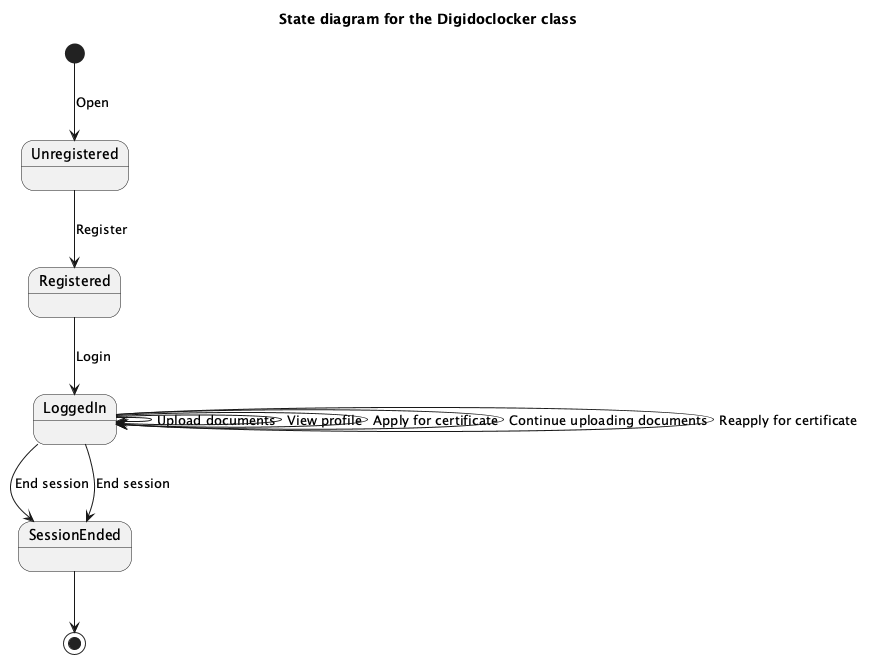

The diagram above was rendered by PlantUML. Its source (embedded in the PNG):
@startuml
title State diagram for the Digidoclocker class

[*] --> Unregistered : Open

state "Unregistered" as Unregistered
state "Registered" as Registered
state "LoggedIn" as LoggedIn
state "SessionEnded" as SessionEnded

Unregistered --> Registered : Register
Registered --> LoggedIn : Login
LoggedIn --> LoggedIn : Upload documents
LoggedIn --> LoggedIn : View profile
LoggedIn --> LoggedIn : Apply for certificate
LoggedIn --> SessionEnded : End session

LoggedIn --> LoggedIn : Continue uploading documents
LoggedIn --> LoggedIn : Reapply for certificate

LoggedIn --> SessionEnded : End session

SessionEnded --> [*]

@enduml